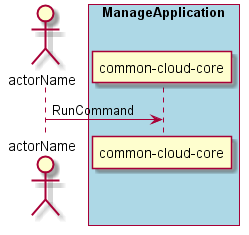

The diagram above was rendered by PlantUML. Its source (embedded in the PNG):
@startuml
Actor "actorName" as A

box "ManageApplication" #lightblue
participant "common-cloud-core" as S
A -> S : RunCommand
end box

@enduml